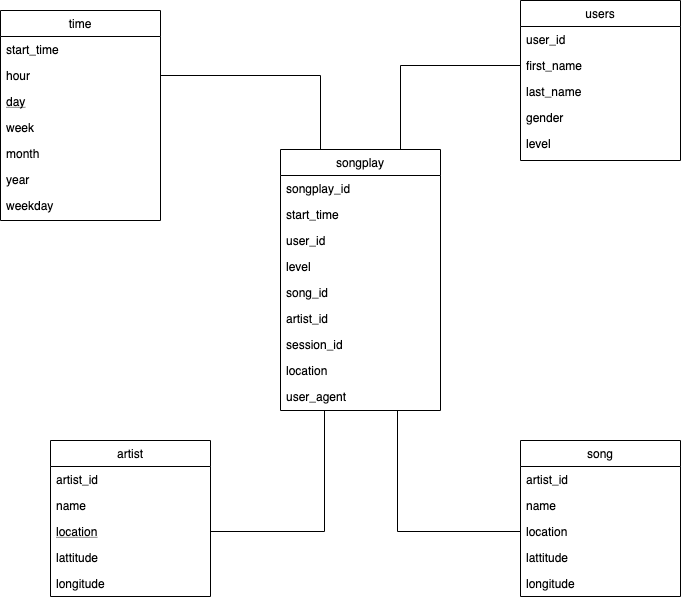

The diagram above was exported from draw.io. Its source (the exported page's mxGraphModel, read from the mxfile embedded in the PNG):
<mxGraphModel dx="1186" dy="741" grid="1" gridSize="10" guides="1" tooltips="1" connect="1" arrows="1" fold="1" page="1" pageScale="1" pageWidth="827" pageHeight="1169" math="0" shadow="0">
  <root>
    <mxCell id="0" />
    <mxCell id="1" parent="0" />
    <mxCell id="2" value="songplay" style="swimlane;fontStyle=0;align=center;verticalAlign=top;childLayout=stackLayout;horizontal=1;startSize=26;horizontalStack=0;resizeParent=1;resizeLast=0;collapsible=1;marginBottom=0;rounded=0;shadow=0;strokeWidth=1;" vertex="1" parent="1">
      <mxGeometry x="290" y="159" width="160" height="261" as="geometry">
        <mxRectangle x="230" y="140" width="160" height="26" as="alternateBounds" />
      </mxGeometry>
    </mxCell>
    <mxCell id="3" value="songplay_id" style="text;align=left;verticalAlign=top;spacingLeft=4;spacingRight=4;overflow=hidden;rotatable=0;points=[[0,0.5],[1,0.5]];portConstraint=eastwest;" vertex="1" parent="2">
      <mxGeometry y="26" width="160" height="26" as="geometry" />
    </mxCell>
    <mxCell id="4" value="start_time" style="text;align=left;verticalAlign=top;spacingLeft=4;spacingRight=4;overflow=hidden;rotatable=0;points=[[0,0.5],[1,0.5]];portConstraint=eastwest;rounded=0;shadow=0;html=0;" vertex="1" parent="2">
      <mxGeometry y="52" width="160" height="26" as="geometry" />
    </mxCell>
    <mxCell id="5" value="user_id" style="text;align=left;verticalAlign=top;spacingLeft=4;spacingRight=4;overflow=hidden;rotatable=0;points=[[0,0.5],[1,0.5]];portConstraint=eastwest;rounded=0;shadow=0;html=0;" vertex="1" parent="2">
      <mxGeometry y="78" width="160" height="26" as="geometry" />
    </mxCell>
    <mxCell id="6" value="level" style="text;align=left;verticalAlign=top;spacingLeft=4;spacingRight=4;overflow=hidden;rotatable=0;points=[[0,0.5],[1,0.5]];portConstraint=eastwest;" vertex="1" parent="2">
      <mxGeometry y="104" width="160" height="26" as="geometry" />
    </mxCell>
    <mxCell id="7" value="song_id" style="text;align=left;verticalAlign=top;spacingLeft=4;spacingRight=4;overflow=hidden;rotatable=0;points=[[0,0.5],[1,0.5]];portConstraint=eastwest;" vertex="1" parent="2">
      <mxGeometry y="130" width="160" height="26" as="geometry" />
    </mxCell>
    <mxCell id="8" value="artist_id" style="text;align=left;verticalAlign=top;spacingLeft=4;spacingRight=4;overflow=hidden;rotatable=0;points=[[0,0.5],[1,0.5]];portConstraint=eastwest;" vertex="1" parent="2">
      <mxGeometry y="156" width="160" height="26" as="geometry" />
    </mxCell>
    <mxCell id="9" value="session_id" style="text;align=left;verticalAlign=top;spacingLeft=4;spacingRight=4;overflow=hidden;rotatable=0;points=[[0,0.5],[1,0.5]];portConstraint=eastwest;" vertex="1" parent="2">
      <mxGeometry y="182" width="160" height="26" as="geometry" />
    </mxCell>
    <mxCell id="10" value="location" style="text;align=left;verticalAlign=top;spacingLeft=4;spacingRight=4;overflow=hidden;rotatable=0;points=[[0,0.5],[1,0.5]];portConstraint=eastwest;" vertex="1" parent="2">
      <mxGeometry y="208" width="160" height="26" as="geometry" />
    </mxCell>
    <mxCell id="11" value="user_agent&#10;" style="text;align=left;verticalAlign=top;spacingLeft=4;spacingRight=4;overflow=hidden;rotatable=0;points=[[0,0.5],[1,0.5]];portConstraint=eastwest;" vertex="1" parent="2">
      <mxGeometry y="234" width="160" height="26" as="geometry" />
    </mxCell>
    <mxCell id="12" value="artist" style="swimlane;fontStyle=0;align=center;verticalAlign=top;childLayout=stackLayout;horizontal=1;startSize=26;horizontalStack=0;resizeParent=1;resizeLast=0;collapsible=1;marginBottom=0;rounded=0;shadow=0;strokeWidth=1;" vertex="1" parent="1">
      <mxGeometry x="60" y="450" width="160" height="156" as="geometry">
        <mxRectangle x="130" y="380" width="160" height="26" as="alternateBounds" />
      </mxGeometry>
    </mxCell>
    <mxCell id="13" value="artist_id" style="text;align=left;verticalAlign=top;spacingLeft=4;spacingRight=4;overflow=hidden;rotatable=0;points=[[0,0.5],[1,0.5]];portConstraint=eastwest;" vertex="1" parent="12">
      <mxGeometry y="26" width="160" height="26" as="geometry" />
    </mxCell>
    <mxCell id="14" value="name" style="text;align=left;verticalAlign=top;spacingLeft=4;spacingRight=4;overflow=hidden;rotatable=0;points=[[0,0.5],[1,0.5]];portConstraint=eastwest;rounded=0;shadow=0;html=0;" vertex="1" parent="12">
      <mxGeometry y="52" width="160" height="26" as="geometry" />
    </mxCell>
    <mxCell id="15" value="location" style="text;align=left;verticalAlign=top;spacingLeft=4;spacingRight=4;overflow=hidden;rotatable=0;points=[[0,0.5],[1,0.5]];portConstraint=eastwest;fontStyle=4" vertex="1" parent="12">
      <mxGeometry y="78" width="160" height="26" as="geometry" />
    </mxCell>
    <mxCell id="16" value="lattitude" style="text;align=left;verticalAlign=top;spacingLeft=4;spacingRight=4;overflow=hidden;rotatable=0;points=[[0,0.5],[1,0.5]];portConstraint=eastwest;" vertex="1" parent="12">
      <mxGeometry y="104" width="160" height="26" as="geometry" />
    </mxCell>
    <mxCell id="17" value="longitude" style="text;align=left;verticalAlign=top;spacingLeft=4;spacingRight=4;overflow=hidden;rotatable=0;points=[[0,0.5],[1,0.5]];portConstraint=eastwest;" vertex="1" parent="12">
      <mxGeometry y="130" width="160" height="26" as="geometry" />
    </mxCell>
    <mxCell id="18" value="song" style="swimlane;fontStyle=0;align=center;verticalAlign=top;childLayout=stackLayout;horizontal=1;startSize=26;horizontalStack=0;resizeParent=1;resizeLast=0;collapsible=1;marginBottom=0;rounded=0;shadow=0;strokeWidth=1;" vertex="1" parent="1">
      <mxGeometry x="530" y="450" width="160" height="156" as="geometry">
        <mxRectangle x="340" y="380" width="170" height="26" as="alternateBounds" />
      </mxGeometry>
    </mxCell>
    <mxCell id="19" value="artist_id" style="text;align=left;verticalAlign=top;spacingLeft=4;spacingRight=4;overflow=hidden;rotatable=0;points=[[0,0.5],[1,0.5]];portConstraint=eastwest;" vertex="1" parent="18">
      <mxGeometry y="26" width="160" height="26" as="geometry" />
    </mxCell>
    <mxCell id="20" value="name" style="text;align=left;verticalAlign=top;spacingLeft=4;spacingRight=4;overflow=hidden;rotatable=0;points=[[0,0.5],[1,0.5]];portConstraint=eastwest;" vertex="1" parent="18">
      <mxGeometry y="52" width="160" height="26" as="geometry" />
    </mxCell>
    <mxCell id="21" value="location" style="text;align=left;verticalAlign=top;spacingLeft=4;spacingRight=4;overflow=hidden;rotatable=0;points=[[0,0.5],[1,0.5]];portConstraint=eastwest;" vertex="1" parent="18">
      <mxGeometry y="78" width="160" height="26" as="geometry" />
    </mxCell>
    <mxCell id="22" value="lattitude" style="text;align=left;verticalAlign=top;spacingLeft=4;spacingRight=4;overflow=hidden;rotatable=0;points=[[0,0.5],[1,0.5]];portConstraint=eastwest;" vertex="1" parent="18">
      <mxGeometry y="104" width="160" height="26" as="geometry" />
    </mxCell>
    <mxCell id="23" value="longitude" style="text;align=left;verticalAlign=top;spacingLeft=4;spacingRight=4;overflow=hidden;rotatable=0;points=[[0,0.5],[1,0.5]];portConstraint=eastwest;" vertex="1" parent="18">
      <mxGeometry y="130" width="160" height="26" as="geometry" />
    </mxCell>
    <mxCell id="24" value="users" style="swimlane;fontStyle=0;align=center;verticalAlign=top;childLayout=stackLayout;horizontal=1;startSize=26;horizontalStack=0;resizeParent=1;resizeLast=0;collapsible=1;marginBottom=0;rounded=0;shadow=0;strokeWidth=1;" vertex="1" parent="1">
      <mxGeometry x="530" y="10" width="160" height="160" as="geometry">
        <mxRectangle x="550" y="140" width="160" height="26" as="alternateBounds" />
      </mxGeometry>
    </mxCell>
    <mxCell id="25" value="user_id" style="text;align=left;verticalAlign=top;spacingLeft=4;spacingRight=4;overflow=hidden;rotatable=0;points=[[0,0.5],[1,0.5]];portConstraint=eastwest;" vertex="1" parent="24">
      <mxGeometry y="26" width="160" height="26" as="geometry" />
    </mxCell>
    <mxCell id="26" value="first_name" style="text;align=left;verticalAlign=top;spacingLeft=4;spacingRight=4;overflow=hidden;rotatable=0;points=[[0,0.5],[1,0.5]];portConstraint=eastwest;rounded=0;shadow=0;html=0;" vertex="1" parent="24">
      <mxGeometry y="52" width="160" height="26" as="geometry" />
    </mxCell>
    <mxCell id="27" value="last_name" style="text;align=left;verticalAlign=top;spacingLeft=4;spacingRight=4;overflow=hidden;rotatable=0;points=[[0,0.5],[1,0.5]];portConstraint=eastwest;rounded=0;shadow=0;html=0;" vertex="1" parent="24">
      <mxGeometry y="78" width="160" height="26" as="geometry" />
    </mxCell>
    <mxCell id="28" value="gender" style="text;align=left;verticalAlign=top;spacingLeft=4;spacingRight=4;overflow=hidden;rotatable=0;points=[[0,0.5],[1,0.5]];portConstraint=eastwest;rounded=0;shadow=0;html=0;" vertex="1" parent="24">
      <mxGeometry y="104" width="160" height="26" as="geometry" />
    </mxCell>
    <mxCell id="29" value="level" style="text;align=left;verticalAlign=top;spacingLeft=4;spacingRight=4;overflow=hidden;rotatable=0;points=[[0,0.5],[1,0.5]];portConstraint=eastwest;rounded=0;shadow=0;html=0;" vertex="1" parent="24">
      <mxGeometry y="130" width="160" height="26" as="geometry" />
    </mxCell>
    <mxCell id="30" value="time" style="swimlane;fontStyle=0;align=center;verticalAlign=top;childLayout=stackLayout;horizontal=1;startSize=26;horizontalStack=0;resizeParent=1;resizeLast=0;collapsible=1;marginBottom=0;rounded=0;shadow=0;strokeWidth=1;" vertex="1" parent="1">
      <mxGeometry x="10" y="20" width="160" height="210" as="geometry">
        <mxRectangle x="130" y="380" width="160" height="26" as="alternateBounds" />
      </mxGeometry>
    </mxCell>
    <mxCell id="31" value="start_time" style="text;align=left;verticalAlign=top;spacingLeft=4;spacingRight=4;overflow=hidden;rotatable=0;points=[[0,0.5],[1,0.5]];portConstraint=eastwest;" vertex="1" parent="30">
      <mxGeometry y="26" width="160" height="26" as="geometry" />
    </mxCell>
    <mxCell id="32" value="hour" style="text;align=left;verticalAlign=top;spacingLeft=4;spacingRight=4;overflow=hidden;rotatable=0;points=[[0,0.5],[1,0.5]];portConstraint=eastwest;rounded=0;shadow=0;html=0;" vertex="1" parent="30">
      <mxGeometry y="52" width="160" height="26" as="geometry" />
    </mxCell>
    <mxCell id="33" value="day" style="text;align=left;verticalAlign=top;spacingLeft=4;spacingRight=4;overflow=hidden;rotatable=0;points=[[0,0.5],[1,0.5]];portConstraint=eastwest;fontStyle=4" vertex="1" parent="30">
      <mxGeometry y="78" width="160" height="26" as="geometry" />
    </mxCell>
    <mxCell id="34" value="week" style="text;align=left;verticalAlign=top;spacingLeft=4;spacingRight=4;overflow=hidden;rotatable=0;points=[[0,0.5],[1,0.5]];portConstraint=eastwest;" vertex="1" parent="30">
      <mxGeometry y="104" width="160" height="26" as="geometry" />
    </mxCell>
    <mxCell id="35" value="month" style="text;align=left;verticalAlign=top;spacingLeft=4;spacingRight=4;overflow=hidden;rotatable=0;points=[[0,0.5],[1,0.5]];portConstraint=eastwest;" vertex="1" parent="30">
      <mxGeometry y="130" width="160" height="26" as="geometry" />
    </mxCell>
    <mxCell id="36" value="year" style="text;align=left;verticalAlign=top;spacingLeft=4;spacingRight=4;overflow=hidden;rotatable=0;points=[[0,0.5],[1,0.5]];portConstraint=eastwest;" vertex="1" parent="30">
      <mxGeometry y="156" width="160" height="26" as="geometry" />
    </mxCell>
    <mxCell id="37" value="weekday" style="text;align=left;verticalAlign=top;spacingLeft=4;spacingRight=4;overflow=hidden;rotatable=0;points=[[0,0.5],[1,0.5]];portConstraint=eastwest;" vertex="1" parent="30">
      <mxGeometry y="182" width="160" height="28" as="geometry" />
    </mxCell>
    <mxCell id="38" value="" style="endArrow=none;html=1;entryX=0;entryY=0.5;entryDx=0;entryDy=0;exitX=0.75;exitY=0;exitDx=0;exitDy=0;edgeStyle=orthogonalEdgeStyle;rounded=0;endFill=0;" edge="1" source="2" target="26" parent="1">
      <mxGeometry width="50" height="50" relative="1" as="geometry">
        <mxPoint x="650" y="360" as="sourcePoint" />
        <mxPoint x="700" y="310" as="targetPoint" />
      </mxGeometry>
    </mxCell>
    <mxCell id="39" value="" style="endArrow=none;html=1;entryX=1;entryY=0.5;entryDx=0;entryDy=0;exitX=0.25;exitY=0;exitDx=0;exitDy=0;edgeStyle=orthogonalEdgeStyle;rounded=0;endFill=0;" edge="1" source="2" target="32" parent="1">
      <mxGeometry width="50" height="50" relative="1" as="geometry">
        <mxPoint x="420" y="169" as="sourcePoint" />
        <mxPoint x="540" y="85" as="targetPoint" />
      </mxGeometry>
    </mxCell>
    <mxCell id="40" value="" style="endArrow=none;html=1;entryX=0;entryY=0.5;entryDx=0;entryDy=0;edgeStyle=orthogonalEdgeStyle;rounded=0;endFill=0;" edge="1" target="21" parent="1">
      <mxGeometry width="50" height="50" relative="1" as="geometry">
        <mxPoint x="407" y="420" as="sourcePoint" />
        <mxPoint x="490" y="335" as="targetPoint" />
      </mxGeometry>
    </mxCell>
    <mxCell id="41" value="" style="endArrow=none;html=1;entryX=1;entryY=0.5;entryDx=0;entryDy=0;exitX=0.275;exitY=1.038;exitDx=0;exitDy=0;edgeStyle=orthogonalEdgeStyle;rounded=0;endFill=0;exitPerimeter=0;" edge="1" source="11" target="15" parent="1">
      <mxGeometry width="50" height="50" relative="1" as="geometry">
        <mxPoint x="406.0799999999999" y="429" as="sourcePoint" />
        <mxPoint x="540" y="551" as="targetPoint" />
      </mxGeometry>
    </mxCell>
  </root>
</mxGraphModel>